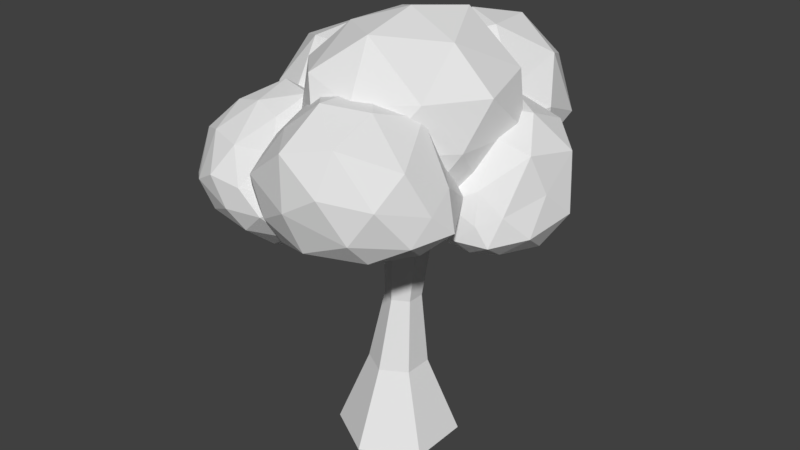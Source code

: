 # Source: trees.blend  (saved by Blender 2.78.0; exported with 4.5.12 LTS)
import bpy
from mathutils import Matrix  # noqa: F401  (used for matrix-valued properties, if any)

bpy.ops.wm.read_factory_settings(use_empty=True)
scene = bpy.context.scene
scene.name = 'Scene'

# ---- collections
col_collection_1 = bpy.data.collections.new('Collection 1'); scene.collection.children.link(col_collection_1)

# ---- world
world_world = bpy.data.worlds.new('World'); scene.world = world_world
world_world.color = (0.05088, 0.05088, 0.05088)
world_world.use_sun_shadow = False
world_world.sun_shadow_jitter_overblur = 0.0
world_world.cycles.sampling_method = 'MANUAL'

# ---- meshes
me_cylinder_001 = bpy.data.meshes.new('Cylinder.001')
me_cylinder_001.from_pydata([(4.354e-09, 0.6602, -0.5185), (-7.319e-10, 0.317, 0.3266), (0.5717, 0.3301, -0.5185), (0.2745, 0.1585, 0.3266), (0.5717, -0.3301, -0.5185), (0.2745, -0.1585, 0.3266), (-5.336e-08, -0.6602, -0.5185), (-2.844e-08, -0.317, 0.3266), (-0.5717, -0.3301, -0.5185), (-0.2745, -0.1585, 0.3266), (-0.5717, 0.3301, -0.5185), (-0.2745, 0.1585, 0.3266), (0.09052, 0.5198, 2.596), (0.4219, 0.3285, 2.596), (0.4219, -0.05407, 2.596), (0.09052, -0.2454, 2.596), (-0.2408, -0.05407, 2.596), (-0.2408, 0.3285, 2.596), (0.1981, 0.1427, 1.11), (0.2829, 0.22, 1.876), (0.2829, -0.03702, 1.877), (0.1981, -0.05121, 1.112), (-0.1378, -0.05121, 1.113), (-0.1622, -0.03702, 1.878), (-0.1622, 0.22, 1.877), (-0.1378, 0.1427, 1.112), (0.03017, 0.2396, 1.11), (0.06035, 0.3485, 1.876), (0.06035, -0.1655, 1.878), (0.03017, -0.1482, 1.113)], [], [(0, 1, 3, 2), (2, 3, 5, 4), (4, 5, 7, 6), (6, 7, 9, 8), (20, 19, 13, 14), (8, 9, 11, 10), (10, 11, 1, 0), (0, 2, 4, 6, 8, 10), (13, 12, 17, 16, 15, 14), (24, 23, 16, 17), (19, 27, 12, 13), (28, 20, 14, 15), (27, 24, 17, 12), (23, 28, 15, 16), (9, 7, 29, 22), (22, 29, 28, 23), (1, 11, 25, 26), (26, 25, 24, 27), (7, 5, 21, 29), (29, 21, 20, 28), (3, 1, 26, 18), (18, 26, 27, 19), (11, 9, 22, 25), (25, 22, 23, 24), (5, 3, 18, 21), (21, 18, 19, 20)])
me_cylinder_001.use_remesh_preserve_volume = False
me_cylinder_001.use_remesh_preserve_attributes = False
me_cylinder_001.use_mirror_vertex_groups = False
me_cylinder_001.update()
me_cylinder = bpy.data.meshes.new('Cylinder')
me_cylinder.from_pydata([(1.045, -0.3624, 3.094), (-0.2569, -0.4444, 2.18), (0.381, -0.2433, 2.151), (0.2955, -0.9457, 2.653), (0.9893, 0.06786, 2.573), (0.4572, 0.4367, 2.212), (-0.5509, 0.09891, 2.292), (-0.6558, -0.5175, 2.734), (-0.158, 0.6243, 2.206), (-0.6027, 0.5497, 2.694), (0.3994, 0.8767, 2.649), (1.181, 0.3929, 3.133), (0.08882, -1.259, 3.195), (0.5782, -1.001, 3.149), (-0.8875, -0.3521, 3.306), (-0.4371, -0.873, 3.253), (-0.4527, 0.8446, 3.242), (-0.7596, 0.3178, 3.288), (0.7512, 0.8222, 3.101), (0.1456, 1.081, 3.188), (0.8099, -0.6569, 3.579), (-0.1614, -1.034, 3.767), (-0.6997, 0.007967, 3.813), (-0.08366, 0.8056, 3.709), (0.4146, 0.5354, 4.132), (-0.1741, 0.2722, 4.084), (-0.2184, -0.4065, 4.087), (0.7239, -0.09095, 3.984), (0.2908, -0.7549, 4.13), (0.97, 0.6138, 3.623), (0.2166, -0.07847, 4.228), (1.148, -0.06531, 3.555), (0.5184, 0.9309, 3.604), (-0.5561, 0.5395, 3.71), (-0.5859, -0.5918, 3.715), (0.3465, -1.066, 3.584), (0.8543, 0.615, 2.668), (-0.1405, 0.8887, 2.719), (-0.8615, 0.03285, 2.809), (-0.2443, -0.91, 2.842), (0.7768, -0.5816, 2.622), (-0.04851, 0.1401, 2.063), (0.8896, 0.5783, 3.076), (0.02063, 0.3032, 2.822), (0.4602, 0.3189, 2.758), (0.3604, 0.1626, 3.138), (0.8419, 0.5973, 2.74), (0.4638, 0.6956, 2.419), (-0.3235, 0.6639, 2.492), (-0.3006, 0.4849, 3.04), (-0.1076, 0.866, 2.15), (-0.5611, 1.077, 2.435), (0.3164, 1.162, 2.221), (1.036, 1.048, 2.774), (0.2214, 0.2277, 3.453), (0.558, 0.3083, 3.313), (-0.6287, 0.8246, 3.406), (-0.156, 0.4651, 3.455), (-0.5453, 1.58, 2.6), (-0.7022, 1.222, 3.012), (0.6458, 1.357, 2.504), (0.02006, 1.62, 2.354), (0.8015, 0.7402, 3.358), (0.1011, 0.5817, 3.767), (-0.4541, 1.273, 3.56), (-0.06495, 1.951, 2.838), (0.5186, 1.996, 3.319), (-0.01409, 1.68, 3.545), (0.0361, 1.105, 3.918), (0.816, 1.428, 3.526), (0.4601, 0.9172, 3.866), (0.9775, 1.575, 2.911), (0.3725, 1.49, 3.839), (1.063, 1.027, 3.134), (0.5612, 1.843, 2.666), (-0.4955, 1.617, 3.111), (-0.2571, 0.8156, 3.691), (0.4463, 0.4687, 3.549), (0.7456, 0.9747, 2.565), (-0.2454, 1.222, 2.248), (-0.6031, 0.8402, 2.886), (0.03182, 0.3035, 3.252), (0.6679, 0.2826, 3.018), (0.1375, 0.5372, 2.454), (0.2304, 0.01193, 2.42), (-0.5311, -1.05, 2.827), (-0.1532, -0.8395, 2.466), (-0.04155, -0.7341, 2.84), (0.02013, -0.273, 2.131), (-0.4355, -0.6095, 2.124), (-1.057, -0.8095, 2.77), (-0.7439, -0.7143, 3.171), (-1.176, -0.6009, 2.227), (-1.571, -0.1046, 2.821), (-1.056, 0.0476, 1.82), (-0.1258, 0.2688, 1.884), (-0.03083, -0.4889, 3.168), (0.1716, -0.2855, 2.876), (-1.019, -0.04773, 3.694), (-0.4553, -0.4364, 3.347), (-1.753, 0.6718, 3.011), (-1.503, 0.3541, 3.521), (-0.7844, 0.3641, 1.768), (-1.445, 0.6149, 2.162), (0.213, 0.2784, 2.679), (-0.1787, 0.03127, 3.374), (-1.019, 0.7125, 3.726), (-1.335, 1.153, 2.853), (-0.6864, 1.206, 2.647), (-0.8279, 1.135, 3.33), (-0.3818, 0.6654, 3.46), (-0.09613, 0.8125, 2.554), (0.04561, 0.5034, 3.153), (-0.4079, 0.7604, 1.888), (-0.3733, 0.9805, 3.119), (0.1154, 0.4693, 2.203), (-0.994, 0.864, 2.022), (-1.43, 0.9785, 3.486), (-0.6226, 0.2149, 3.552), (0.05664, -0.03672, 3.065), (-0.39, -0.1115, 1.851), (-1.504, 0.06628, 2.288), (-1.268, -0.3216, 3.254), (-0.3407, -0.7566, 3.112), (0.1445, -0.5108, 2.553), (-0.6737, -0.9288, 2.424), (0.6169, 0.02712, 1.989), (0.8491, -0.3521, 2.553), (0.6086, -0.2812, 2.323), (0.9757, -0.3641, 2.205), (0.3147, -0.01729, 2.201), (0.2673, 0.006156, 2.573), (0.7509, -0.1238, 2.959), (1.121, -0.2257, 2.702), (0.3838, 0.04868, 3.036), (0.7682, 0.2259, 3.306), (0.0593, 0.3403, 2.887), (0.1555, 0.3273, 2.182), (1.293, -0.2765, 2.192), (1.027, -0.1815, 2.029), (1.446, 0.1206, 3.025), (1.362, -0.1549, 2.482), (0.8216, 0.7443, 3.337), (1.221, 0.4761, 3.282), (0.007807, 0.5014, 2.635), (0.2954, 0.6999, 3.087), (0.8909, 0.1834, 1.935), (1.528, 0.05778, 2.235), (1.544, 0.6695, 2.928), (0.8231, 1.048, 2.913), (0.8569, 1.003, 2.357), (1.393, 0.9513, 2.586), (1.639, 0.5507, 2.352), (0.8697, 0.6349, 2.013), (1.44, 0.369, 2.015), (0.2043, 0.6784, 2.231), (1.407, 0.7791, 2.177), (0.4872, 0.3582, 1.96), (0.2123, 0.8315, 2.652), (1.248, 0.912, 3.103), (1.549, 0.2594, 2.625), (1.26, -0.02942, 2.023), (0.08051, 0.2409, 2.487), (0.4379, 0.3853, 3.218), (1.111, 0.05908, 3.14), (1.162, -0.3, 2.389), (0.7073, -0.2382, 2.106), (0.5407, -0.1558, 2.676), (0.5227, -1.225, 2.188), (1.012, -1.52, 2.938), (0.8007, -1.626, 2.598), (1.167, -1.229, 2.537), (0.3022, -1.656, 2.382), (0.221, -1.804, 2.796), (0.6366, -1.59, 3.423), (1.05, -1.172, 3.188), (0.1991, -1.782, 3.339), (0.2163, -1.296, 3.649), (-0.2832, -1.682, 2.982), (-0.1507, -1.469, 2.264), (1.287, -0.7757, 2.551), (1.046, -0.9556, 2.327), (0.7833, -0.5969, 3.45), (1.167, -0.7146, 2.932), (-0.2418, -0.7615, 3.531), (0.2329, -0.6144, 3.624), (-0.4524, -1.503, 2.686), (-0.5115, -1.151, 3.117), (0.5345, -0.8172, 2.208), (1.045, -0.335, 2.667), (0.2877, -0.1303, 3.314), (-0.4578, -0.4628, 3.082), (-0.3365, -0.3985, 2.615), (0.006416, -0.03649, 2.963), (0.5443, -0.01095, 2.807), (0.0236, -0.5857, 2.339), (0.6567, -0.219, 2.44), (-0.4475, -1.14, 2.333), (0.2079, -0.07279, 2.613), (0.05791, -1.116, 2.141), (-0.6311, -1.047, 2.687), (-0.1108, -0.2387, 3.374), (0.7401, -0.284, 3.032), (1.021, -0.5862, 2.357), (-0.1516, -1.67, 2.579), (-0.1347, -1.378, 3.361), (0.6135, -1.071, 3.589), (1.211, -1.006, 2.769), (0.8427, -1.413, 2.361), (0.5812, -1.764, 3.014), (-1.106, -1.582, 2.656), (-0.3256, -1.363, 3.068), (-0.7039, -1.47, 3.073), (-0.4879, -1.649, 2.769), (-1.082, -1.35, 3.09), (-0.8298, -1.026, 3.346), (-0.1821, -0.934, 3.224), (-0.03614, -1.21, 2.909), (-0.4646, -0.7351, 3.417), (-0.1076, -0.5302, 3.127), (-0.9052, -0.5892, 3.42), (-1.384, -1.176, 2.986), (-0.2694, -1.611, 2.529), (-0.6535, -1.669, 2.52), (0.2656, -0.8583, 2.613), (-0.04035, -1.333, 2.586), (-0.2475, -0.1457, 2.806), (0.1286, -0.4295, 2.657), (-1.172, -0.6509, 3.251), (-0.7629, -0.2449, 3.122), (-0.9845, -1.519, 2.36), (-0.1516, -1.359, 2.259), (0.0881, -0.5503, 2.199), (-0.6055, -0.1768, 2.491), (-0.9072, -0.563, 2.285), (-0.3323, -0.5289, 2.031), (-0.1473, -0.9716, 2.005), (-1.057, -1.113, 2.252), (-0.4668, -1.274, 2.063), (-1.412, -0.8901, 2.8), (-0.5059, -0.8788, 1.977), (-1.343, -1.385, 2.589), (-1.156, -0.4458, 2.921), (-0.1312, -0.2297, 2.329), (0.04775, -0.9986, 2.321), (-0.5127, -1.571, 2.307), (-1.155, -0.9725, 3.262), (-0.4695, -0.424, 3.24), (0.1111, -0.7899, 2.924), (-0.214, -1.472, 2.75), (-0.843, -1.659, 2.802), (-0.5244, -1.103, 3.28)], [], [(29, 32, 24), (27, 29, 24), (27, 24, 30), (23, 33, 25), (24, 23, 25), (24, 25, 30), (22, 34, 26), (25, 22, 26), (25, 26, 30), (21, 35, 28), (26, 21, 28), (26, 28, 30), (20, 31, 27), (28, 20, 27), (28, 27, 30), (18, 32, 29), (11, 18, 29), (11, 29, 31), (16, 33, 23), (19, 16, 23), (19, 23, 32), (14, 34, 22), (17, 14, 22), (17, 22, 33), (12, 35, 21), (15, 12, 21), (15, 21, 34), (0, 31, 20), (13, 0, 20), (13, 20, 35), (10, 37, 19), (18, 10, 19), (18, 19, 32), (9, 38, 17), (16, 9, 17), (16, 17, 33), (7, 39, 15), (14, 7, 15), (14, 15, 34), (3, 40, 13), (12, 3, 13), (12, 13, 35), (4, 36, 11), (0, 4, 11), (0, 11, 31), (8, 37, 10), (5, 8, 10), (5, 10, 36), (6, 38, 9), (8, 6, 9), (8, 9, 37), (1, 39, 7), (6, 1, 7), (6, 7, 38), (2, 41, 5), (4, 2, 5), (4, 5, 36), (2, 40, 3), (1, 2, 3), (1, 3, 39), (31, 29, 27), (32, 23, 24), (33, 22, 25), (34, 21, 26), (35, 20, 28), (36, 18, 11), (37, 16, 19), (38, 14, 17), (39, 12, 15), (40, 0, 13), (36, 10, 18), (37, 9, 16), (38, 7, 14), (39, 3, 12), (40, 4, 0), (41, 8, 5), (41, 6, 8), (41, 1, 6), (40, 2, 4), (41, 2, 1), (71, 74, 66), (69, 71, 66), (69, 66, 72), (65, 75, 67), (66, 65, 67), (66, 67, 72), (64, 76, 68), (67, 64, 68), (67, 68, 72), (63, 77, 70), (68, 63, 70), (68, 70, 72), (62, 73, 69), (70, 62, 69), (70, 69, 72), (60, 74, 71), (53, 60, 71), (53, 71, 73), (58, 75, 65), (61, 58, 65), (61, 65, 74), (56, 76, 64), (59, 56, 64), (59, 64, 75), (54, 77, 63), (57, 54, 63), (57, 63, 76), (42, 73, 62), (55, 42, 62), (55, 62, 77), (52, 79, 61), (60, 52, 61), (60, 61, 74), (51, 80, 59), (58, 51, 59), (58, 59, 75), (49, 81, 57), (56, 49, 57), (56, 57, 76), (45, 82, 55), (54, 45, 55), (54, 55, 77), (46, 78, 53), (42, 46, 53), (42, 53, 73), (50, 79, 52), (47, 50, 52), (47, 52, 78), (48, 80, 51), (50, 48, 51), (50, 51, 79), (43, 81, 49), (48, 43, 49), (48, 49, 80), (44, 83, 47), (46, 44, 47), (46, 47, 78), (44, 82, 45), (43, 44, 45), (43, 45, 81), (73, 71, 69), (74, 65, 66), (75, 64, 67), (76, 63, 68), (77, 62, 70), (78, 60, 53), (79, 58, 61), (80, 56, 59), (81, 54, 57), (82, 42, 55), (78, 52, 60), (79, 51, 58), (80, 49, 56), (81, 45, 54), (82, 46, 42), (83, 50, 47), (83, 48, 50), (83, 43, 48), (82, 44, 46), (83, 44, 43), (113, 116, 108), (111, 113, 108), (111, 108, 114), (107, 117, 109), (108, 107, 109), (108, 109, 114), (106, 118, 110), (109, 106, 110), (109, 110, 114), (105, 119, 112), (110, 105, 112), (110, 112, 114), (104, 115, 111), (112, 104, 111), (112, 111, 114), (102, 116, 113), (95, 102, 113), (95, 113, 115), (100, 117, 107), (103, 100, 107), (103, 107, 116), (98, 118, 106), (101, 98, 106), (101, 106, 117), (96, 119, 105), (99, 96, 105), (99, 105, 118), (84, 115, 104), (97, 84, 104), (97, 104, 119), (94, 121, 103), (102, 94, 103), (102, 103, 116), (93, 122, 101), (100, 93, 101), (100, 101, 117), (91, 123, 99), (98, 91, 99), (98, 99, 118), (87, 124, 97), (96, 87, 97), (96, 97, 119), (88, 120, 95), (84, 88, 95), (84, 95, 115), (92, 121, 94), (89, 92, 94), (89, 94, 120), (90, 122, 93), (92, 90, 93), (92, 93, 121), (85, 123, 91), (90, 85, 91), (90, 91, 122), (86, 125, 89), (88, 86, 89), (88, 89, 120), (86, 124, 87), (85, 86, 87), (85, 87, 123), (115, 113, 111), (116, 107, 108), (117, 106, 109), (118, 105, 110), (119, 104, 112), (120, 102, 95), (121, 100, 103), (122, 98, 101), (123, 96, 99), (124, 84, 97), (120, 94, 102), (121, 93, 100), (122, 91, 98), (123, 87, 96), (124, 88, 84), (125, 92, 89), (125, 90, 92), (125, 85, 90), (124, 86, 88), (125, 86, 85), (155, 158, 150), (153, 155, 150), (153, 150, 156), (149, 159, 151), (150, 149, 151), (150, 151, 156), (148, 160, 152), (151, 148, 152), (151, 152, 156), (147, 161, 154), (152, 147, 154), (152, 154, 156), (146, 157, 153), (154, 146, 153), (154, 153, 156), (144, 158, 155), (137, 144, 155), (137, 155, 157), (142, 159, 149), (145, 142, 149), (145, 149, 158), (140, 160, 148), (143, 140, 148), (143, 148, 159), (138, 161, 147), (141, 138, 147), (141, 147, 160), (126, 157, 146), (139, 126, 146), (139, 146, 161), (136, 163, 145), (144, 136, 145), (144, 145, 158), (135, 164, 143), (142, 135, 143), (142, 143, 159), (133, 165, 141), (140, 133, 141), (140, 141, 160), (129, 166, 139), (138, 129, 139), (138, 139, 161), (130, 162, 137), (126, 130, 137), (126, 137, 157), (134, 163, 136), (131, 134, 136), (131, 136, 162), (132, 164, 135), (134, 132, 135), (134, 135, 163), (127, 165, 133), (132, 127, 133), (132, 133, 164), (128, 167, 131), (130, 128, 131), (130, 131, 162), (128, 166, 129), (127, 128, 129), (127, 129, 165), (157, 155, 153), (158, 149, 150), (159, 148, 151), (160, 147, 152), (161, 146, 154), (162, 144, 137), (163, 142, 145), (164, 140, 143), (165, 138, 141), (166, 126, 139), (162, 136, 144), (163, 135, 142), (164, 133, 140), (165, 129, 138), (166, 130, 126), (167, 134, 131), (167, 132, 134), (167, 127, 132), (166, 128, 130), (167, 128, 127), (197, 200, 192), (195, 197, 192), (195, 192, 198), (191, 201, 193), (192, 191, 193), (192, 193, 198), (190, 202, 194), (193, 190, 194), (193, 194, 198), (189, 203, 196), (194, 189, 196), (194, 196, 198), (188, 199, 195), (196, 188, 195), (196, 195, 198), (186, 200, 197), (179, 186, 197), (179, 197, 199), (184, 201, 191), (187, 184, 191), (187, 191, 200), (182, 202, 190), (185, 182, 190), (185, 190, 201), (180, 203, 189), (183, 180, 189), (183, 189, 202), (168, 199, 188), (181, 168, 188), (181, 188, 203), (178, 205, 187), (186, 178, 187), (186, 187, 200), (177, 206, 185), (184, 177, 185), (184, 185, 201), (175, 207, 183), (182, 175, 183), (182, 183, 202), (171, 208, 181), (180, 171, 181), (180, 181, 203), (172, 204, 179), (168, 172, 179), (168, 179, 199), (176, 205, 178), (173, 176, 178), (173, 178, 204), (174, 206, 177), (176, 174, 177), (176, 177, 205), (169, 207, 175), (174, 169, 175), (174, 175, 206), (170, 209, 173), (172, 170, 173), (172, 173, 204), (170, 208, 171), (169, 170, 171), (169, 171, 207), (199, 197, 195), (200, 191, 192), (201, 190, 193), (202, 189, 194), (203, 188, 196), (204, 186, 179), (205, 184, 187), (206, 182, 185), (207, 180, 183), (208, 168, 181), (204, 178, 186), (205, 177, 184), (206, 175, 182), (207, 171, 180), (208, 172, 168), (209, 176, 173), (209, 174, 176), (209, 169, 174), (208, 170, 172), (209, 170, 169), (239, 242, 234), (237, 239, 234), (237, 234, 240), (233, 243, 235), (234, 233, 235), (234, 235, 240), (232, 244, 236), (235, 232, 236), (235, 236, 240), (231, 245, 238), (236, 231, 238), (236, 238, 240), (230, 241, 237), (238, 230, 237), (238, 237, 240), (228, 242, 239), (221, 228, 239), (221, 239, 241), (226, 243, 233), (229, 226, 233), (229, 233, 242), (224, 244, 232), (227, 224, 232), (227, 232, 243), (222, 245, 231), (225, 222, 231), (225, 231, 244), (210, 241, 230), (223, 210, 230), (223, 230, 245), (220, 247, 229), (228, 220, 229), (228, 229, 242), (219, 248, 227), (226, 219, 227), (226, 227, 243), (217, 249, 225), (224, 217, 225), (224, 225, 244), (213, 250, 223), (222, 213, 223), (222, 223, 245), (214, 246, 221), (210, 214, 221), (210, 221, 241), (218, 247, 220), (215, 218, 220), (215, 220, 246), (216, 248, 219), (218, 216, 219), (218, 219, 247), (211, 249, 217), (216, 211, 217), (216, 217, 248), (212, 251, 215), (214, 212, 215), (214, 215, 246), (212, 250, 213), (211, 212, 213), (211, 213, 249), (241, 239, 237), (242, 233, 234), (243, 232, 235), (244, 231, 236), (245, 230, 238), (246, 228, 221), (247, 226, 229), (248, 224, 227), (249, 222, 225), (250, 210, 223), (246, 220, 228), (247, 219, 226), (248, 217, 224), (249, 213, 222), (250, 214, 210), (251, 218, 215), (251, 216, 218), (251, 211, 216), (250, 212, 214), (251, 212, 211)])
me_cylinder.use_remesh_preserve_volume = False
me_cylinder.use_remesh_preserve_attributes = False
me_cylinder.use_mirror_vertex_groups = False
me_cylinder.update()

# ---- objects
ob_treetrunk = bpy.data.objects.new('treetrunk', me_cylinder_001)
ob_treeleaves = bpy.data.objects.new('treeleaves', me_cylinder)

# ---- transforms, parenting, visibility, modifiers, constraints
ob_treetrunk.location = (0.0, 0.0, 0.0)
ob_treetrunk.lineart.crease_threshold = 0.0
ob_treeleaves.location = (0.0, 0.0, 0.0)
ob_treeleaves.lineart.crease_threshold = 0.0

# ---- collection membership
col_collection_1.objects.link(ob_treetrunk)
col_collection_1.objects.link(ob_treeleaves)

# ---- scene / render settings (as saved in the file)
scene.frame_start = 1; scene.frame_end = 250; scene.frame_set(1)
scene.render.engine = 'BLENDER_EEVEE_NEXT'
scene.render.resolution_percentage = 50
scene.render.dither_intensity = 0.0
scene.cycles.use_denoising = False
scene.cycles.samples = 128
scene.cycles.sampling_pattern = 'TABULATED_SOBOL'
scene.cycles.light_sampling_threshold = 0.0
scene.cycles.use_adaptive_sampling = False
scene.cycles.use_light_tree = False
scene.cycles.blur_glossy = 0.0
scene.cycles.sample_clamp_indirect = 0.0
scene.view_settings.view_transform = 'Standard'
bpy.context.view_layer.update()

# ---- added for rendering (the .blend has no active camera and no usable light): camera, sun
cam_auto = bpy.data.cameras.new('AutoCamera')
cam_auto.lens = 50.0
cam_auto.sensor_width = 36.0
cam_auto.clip_end = 1000.0
ob_auto_camera = bpy.data.objects.new('AutoCamera', cam_auto)
scene.collection.objects.link(ob_auto_camera)
ob_auto_camera.location = (6.38499, -7.63421, 7.00823)
ob_auto_camera.rotation_euler = (1.09748, -7.21219e-08, 0.694738)
scene.camera = ob_auto_camera
light_auto_sun = bpy.data.lights.new('AutoSun', 'SUN')
light_auto_sun.energy = 3.0
light_auto_sun.angle = 0.0523599
ob_auto_sun = bpy.data.objects.new('AutoSun', light_auto_sun)
scene.collection.objects.link(ob_auto_sun)
ob_auto_sun.rotation_euler = (0.872665, 0.174533, 0.523599)
bpy.context.view_layer.update()
